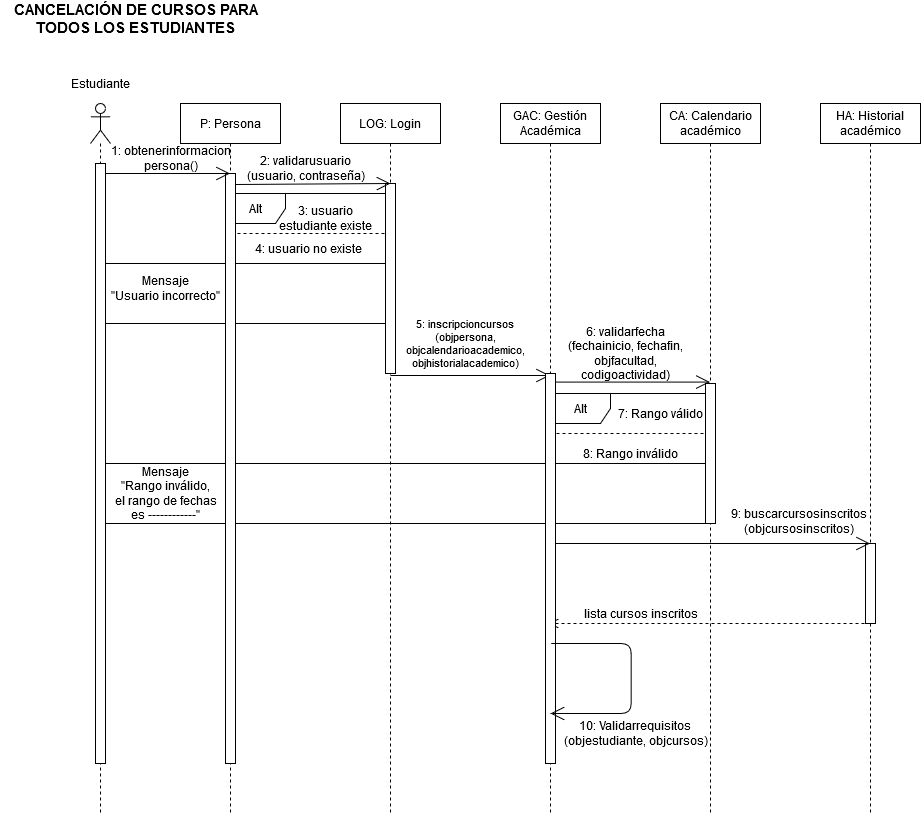

The diagram above was exported from draw.io. Its source (the exported page's mxGraphModel, read from the mxfile embedded in the PNG):
<mxGraphModel dx="854" dy="1634" grid="1" gridSize="10" guides="1" tooltips="1" connect="1" arrows="1" fold="1" page="1" pageScale="1" pageWidth="827" pageHeight="1169" math="0" shadow="0">
  <root>
    <mxCell id="0" />
    <mxCell id="1" parent="0" />
    <mxCell id="P4DkCJ_TqQ1i4N4L9n5A-1" value="" style="endArrow=open;endFill=1;endSize=12;html=1;exitX=0.5;exitY=0.022;exitDx=0;exitDy=0;exitPerimeter=0;" parent="1" source="P4DkCJ_TqQ1i4N4L9n5A-28" target="P4DkCJ_TqQ1i4N4L9n5A-29" edge="1">
      <mxGeometry width="160" relative="1" as="geometry">
        <mxPoint x="560" y="370" as="sourcePoint" />
        <mxPoint x="670" y="370" as="targetPoint" />
      </mxGeometry>
    </mxCell>
    <mxCell id="P4DkCJ_TqQ1i4N4L9n5A-8" value="HA: Historial académico" style="shape=umlLifeline;perimeter=lifelinePerimeter;whiteSpace=wrap;html=1;container=1;collapsible=0;recursiveResize=0;outlineConnect=0;" parent="1" vertex="1">
      <mxGeometry x="820" y="90" width="100" height="710" as="geometry" />
    </mxCell>
    <mxCell id="P4DkCJ_TqQ1i4N4L9n5A-9" value="" style="html=1;points=[];perimeter=orthogonalPerimeter;" parent="P4DkCJ_TqQ1i4N4L9n5A-8" vertex="1">
      <mxGeometry x="45" y="440" width="10" height="80" as="geometry" />
    </mxCell>
    <mxCell id="P4DkCJ_TqQ1i4N4L9n5A-10" value="&lt;div&gt;9: buscarcursosinscritos&lt;/div&gt;&lt;div&gt;(objcursosinscritos)&lt;/div&gt;" style="text;html=1;align=center;verticalAlign=middle;resizable=0;points=[];autosize=1;" parent="1" vertex="1">
      <mxGeometry x="723" y="493" width="150" height="30" as="geometry" />
    </mxCell>
    <mxCell id="P4DkCJ_TqQ1i4N4L9n5A-11" value="" style="html=1;verticalAlign=bottom;endArrow=open;dashed=1;endSize=8;" parent="1" edge="1">
      <mxGeometry relative="1" as="geometry">
        <mxPoint x="870.0000000000005" y="609.9999999999995" as="sourcePoint" />
        <mxPoint x="548.0000000000005" y="609.9999999999995" as="targetPoint" />
      </mxGeometry>
    </mxCell>
    <mxCell id="P4DkCJ_TqQ1i4N4L9n5A-12" value="" style="rounded=0;whiteSpace=wrap;html=1;" parent="1" vertex="1">
      <mxGeometry x="100" y="450" width="610" height="60" as="geometry" />
    </mxCell>
    <mxCell id="P4DkCJ_TqQ1i4N4L9n5A-13" value="" style="rounded=0;whiteSpace=wrap;html=1;" parent="1" vertex="1">
      <mxGeometry x="100" y="250" width="290" height="60" as="geometry" />
    </mxCell>
    <mxCell id="P4DkCJ_TqQ1i4N4L9n5A-14" value="" style="endArrow=none;dashed=1;html=1;" parent="1" edge="1">
      <mxGeometry width="50" height="50" relative="1" as="geometry">
        <mxPoint x="550.0000000000005" y="419.99999999999955" as="sourcePoint" />
        <mxPoint x="710.0000000000005" y="419.99999999999955" as="targetPoint" />
      </mxGeometry>
    </mxCell>
    <mxCell id="P4DkCJ_TqQ1i4N4L9n5A-15" value="Alt" style="shape=umlFrame;whiteSpace=wrap;html=1;" parent="1" vertex="1">
      <mxGeometry x="550" y="380" width="160" height="70" as="geometry" />
    </mxCell>
    <mxCell id="P4DkCJ_TqQ1i4N4L9n5A-16" value="" style="endArrow=none;dashed=1;html=1;" parent="1" edge="1">
      <mxGeometry width="50" height="50" relative="1" as="geometry">
        <mxPoint x="225.00000000000045" y="219.99999999999955" as="sourcePoint" />
        <mxPoint x="390.00000000000045" y="220" as="targetPoint" />
      </mxGeometry>
    </mxCell>
    <mxCell id="P4DkCJ_TqQ1i4N4L9n5A-17" value="Alt" style="shape=umlFrame;whiteSpace=wrap;html=1;" parent="1" vertex="1">
      <mxGeometry x="225" y="180" width="165" height="70" as="geometry" />
    </mxCell>
    <mxCell id="P4DkCJ_TqQ1i4N4L9n5A-18" value="" style="shape=umlLifeline;participant=umlActor;perimeter=lifelinePerimeter;whiteSpace=wrap;html=1;container=1;collapsible=0;recursiveResize=0;verticalAlign=top;spacingTop=36;labelBackgroundColor=#ffffff;outlineConnect=0;" parent="1" vertex="1">
      <mxGeometry x="90" y="90" width="20" height="710" as="geometry" />
    </mxCell>
    <mxCell id="P4DkCJ_TqQ1i4N4L9n5A-19" value="" style="html=1;points=[];perimeter=orthogonalPerimeter;" parent="P4DkCJ_TqQ1i4N4L9n5A-18" vertex="1">
      <mxGeometry x="5" y="60" width="10" height="600" as="geometry" />
    </mxCell>
    <mxCell id="P4DkCJ_TqQ1i4N4L9n5A-20" value="&lt;div style=&quot;font-size: 15px&quot;&gt;&lt;font style=&quot;font-size: 15px&quot;&gt;&lt;b&gt;CANCELACIÓN DE CURSOS PARA &lt;br&gt;&lt;/b&gt;&lt;/font&gt;&lt;/div&gt;&lt;div style=&quot;font-size: 15px&quot;&gt;&lt;font style=&quot;font-size: 15px&quot;&gt;&lt;b&gt;TODOS LOS ESTUDIANTES&lt;/b&gt;&lt;br&gt;&lt;/font&gt;&lt;/div&gt;" style="text;html=1;align=center;verticalAlign=middle;resizable=0;points=[];autosize=1;" parent="1" vertex="1">
      <mxGeometry y="-10" width="270" height="30" as="geometry" />
    </mxCell>
    <mxCell id="P4DkCJ_TqQ1i4N4L9n5A-21" value="P: Persona" style="shape=umlLifeline;perimeter=lifelinePerimeter;whiteSpace=wrap;html=1;container=1;collapsible=0;recursiveResize=0;outlineConnect=0;" parent="1" vertex="1">
      <mxGeometry x="180" y="90" width="100" height="710" as="geometry" />
    </mxCell>
    <mxCell id="P4DkCJ_TqQ1i4N4L9n5A-22" value="" style="html=1;points=[];perimeter=orthogonalPerimeter;" parent="P4DkCJ_TqQ1i4N4L9n5A-21" vertex="1">
      <mxGeometry x="45" y="70" width="10" height="590" as="geometry" />
    </mxCell>
    <mxCell id="P4DkCJ_TqQ1i4N4L9n5A-23" value="LOG: Login" style="shape=umlLifeline;perimeter=lifelinePerimeter;whiteSpace=wrap;html=1;container=1;collapsible=0;recursiveResize=0;outlineConnect=0;" parent="1" vertex="1">
      <mxGeometry x="340" y="90" width="100" height="710" as="geometry" />
    </mxCell>
    <mxCell id="P4DkCJ_TqQ1i4N4L9n5A-24" value="" style="html=1;points=[];perimeter=orthogonalPerimeter;" parent="P4DkCJ_TqQ1i4N4L9n5A-23" vertex="1">
      <mxGeometry x="45" y="80" width="10" height="190" as="geometry" />
    </mxCell>
    <mxCell id="P4DkCJ_TqQ1i4N4L9n5A-25" value="" style="endArrow=open;endFill=1;endSize=12;html=1;" parent="P4DkCJ_TqQ1i4N4L9n5A-23" edge="1">
      <mxGeometry width="160" relative="1" as="geometry">
        <mxPoint x="50" y="272" as="sourcePoint" />
        <mxPoint x="209.5" y="272" as="targetPoint" />
      </mxGeometry>
    </mxCell>
    <mxCell id="P4DkCJ_TqQ1i4N4L9n5A-26" value="GAC: Gestión Académica" style="shape=umlLifeline;perimeter=lifelinePerimeter;whiteSpace=wrap;html=1;container=1;collapsible=0;recursiveResize=0;outlineConnect=0;" parent="1" vertex="1">
      <mxGeometry x="500" y="90" width="100" height="710" as="geometry" />
    </mxCell>
    <mxCell id="P4DkCJ_TqQ1i4N4L9n5A-27" value="" style="endArrow=open;endFill=1;endSize=12;html=1;" parent="P4DkCJ_TqQ1i4N4L9n5A-26" target="P4DkCJ_TqQ1i4N4L9n5A-8" edge="1">
      <mxGeometry width="160" relative="1" as="geometry">
        <mxPoint x="50" y="440" as="sourcePoint" />
        <mxPoint x="312" y="440" as="targetPoint" />
      </mxGeometry>
    </mxCell>
    <mxCell id="P4DkCJ_TqQ1i4N4L9n5A-28" value="" style="html=1;points=[];perimeter=orthogonalPerimeter;" parent="P4DkCJ_TqQ1i4N4L9n5A-26" vertex="1">
      <mxGeometry x="45" y="270" width="10" height="390" as="geometry" />
    </mxCell>
    <mxCell id="P4DkCJ_TqQ1i4N4L9n5A-29" value="CA: Calendario académico" style="shape=umlLifeline;perimeter=lifelinePerimeter;whiteSpace=wrap;html=1;container=1;collapsible=0;recursiveResize=0;outlineConnect=0;" parent="1" vertex="1">
      <mxGeometry x="660" y="90" width="100" height="710" as="geometry" />
    </mxCell>
    <mxCell id="P4DkCJ_TqQ1i4N4L9n5A-30" value="" style="html=1;points=[];perimeter=orthogonalPerimeter;" parent="P4DkCJ_TqQ1i4N4L9n5A-29" vertex="1">
      <mxGeometry x="45" y="280" width="10" height="140" as="geometry" />
    </mxCell>
    <mxCell id="P4DkCJ_TqQ1i4N4L9n5A-31" value="Estudiante" style="text;html=1;align=center;verticalAlign=middle;resizable=0;points=[];autosize=1;" parent="1" vertex="1">
      <mxGeometry x="65" y="60" width="70" height="20" as="geometry" />
    </mxCell>
    <mxCell id="P4DkCJ_TqQ1i4N4L9n5A-32" value="" style="endArrow=open;endFill=1;endSize=12;html=1;" parent="1" target="P4DkCJ_TqQ1i4N4L9n5A-21" edge="1">
      <mxGeometry width="160" relative="1" as="geometry">
        <mxPoint x="104.99999999999955" y="160" as="sourcePoint" />
        <mxPoint x="165" y="160" as="targetPoint" />
      </mxGeometry>
    </mxCell>
    <mxCell id="P4DkCJ_TqQ1i4N4L9n5A-33" value="&lt;div&gt;1: obtenerinformacion&lt;/div&gt;&lt;div&gt;persona()&lt;/div&gt;" style="text;html=1;align=center;verticalAlign=middle;resizable=0;points=[];autosize=1;" parent="1" vertex="1">
      <mxGeometry x="100" y="130" width="140" height="30" as="geometry" />
    </mxCell>
    <mxCell id="P4DkCJ_TqQ1i4N4L9n5A-34" value="" style="endArrow=open;endFill=1;endSize=12;html=1;entryX=0.5;entryY=0;entryDx=0;entryDy=0;entryPerimeter=0;" parent="1" target="P4DkCJ_TqQ1i4N4L9n5A-24" edge="1">
      <mxGeometry width="160" relative="1" as="geometry">
        <mxPoint x="235.00000000000045" y="171" as="sourcePoint" />
        <mxPoint x="380" y="173" as="targetPoint" />
      </mxGeometry>
    </mxCell>
    <mxCell id="P4DkCJ_TqQ1i4N4L9n5A-35" value="&lt;div&gt;2: validarusuario&lt;/div&gt;&lt;div&gt;(usuario, contraseña)&lt;/div&gt;" style="text;html=1;align=center;verticalAlign=middle;resizable=0;points=[];autosize=1;" parent="1" vertex="1">
      <mxGeometry x="240" y="140" width="130" height="30" as="geometry" />
    </mxCell>
    <mxCell id="P4DkCJ_TqQ1i4N4L9n5A-36" value="&lt;div&gt;3: usuario&lt;/div&gt;&lt;div&gt; estudiante existe&lt;br&gt;&lt;/div&gt;" style="text;html=1;align=center;verticalAlign=middle;resizable=0;points=[];autosize=1;" parent="1" vertex="1">
      <mxGeometry x="270" y="190" width="110" height="30" as="geometry" />
    </mxCell>
    <mxCell id="P4DkCJ_TqQ1i4N4L9n5A-37" value="&lt;div&gt;4: usuario no existe&lt;br&gt;&lt;/div&gt;" style="text;html=1;align=center;verticalAlign=middle;resizable=0;points=[];autosize=1;" parent="1" vertex="1">
      <mxGeometry x="247.5" y="225" width="120" height="20" as="geometry" />
    </mxCell>
    <mxCell id="P4DkCJ_TqQ1i4N4L9n5A-38" value="&lt;div&gt;Mensaje&lt;/div&gt;&lt;div&gt;&quot;Usuario incorrecto&quot;&lt;br&gt;&lt;/div&gt;" style="text;html=1;align=center;verticalAlign=middle;resizable=0;points=[];autosize=1;" parent="1" vertex="1">
      <mxGeometry x="105" y="260" width="120" height="30" as="geometry" />
    </mxCell>
    <mxCell id="P4DkCJ_TqQ1i4N4L9n5A-39" value="&lt;div style=&quot;font-size: 11px&quot;&gt;&lt;font style=&quot;font-size: 11px&quot;&gt;5: inscripcioncursos&lt;br&gt;&lt;/font&gt;&lt;/div&gt;&lt;div style=&quot;font-size: 11px&quot;&gt;&lt;font style=&quot;font-size: 11px&quot;&gt;(objpersona,&lt;/font&gt;&lt;/div&gt;&lt;div style=&quot;font-size: 11px&quot;&gt;&lt;font style=&quot;font-size: 11px&quot;&gt; objcalendarioacademico, &lt;br&gt;&lt;/font&gt;&lt;/div&gt;&lt;div style=&quot;font-size: 11px&quot;&gt;&lt;font style=&quot;font-size: 11px&quot;&gt;objhistorialacademico)&lt;/font&gt;&lt;/div&gt;" style="text;html=1;align=center;verticalAlign=middle;resizable=0;points=[];autosize=1;" parent="1" vertex="1">
      <mxGeometry x="400" y="300" width="130" height="60" as="geometry" />
    </mxCell>
    <mxCell id="P4DkCJ_TqQ1i4N4L9n5A-40" value="&lt;div&gt;&lt;font style=&quot;font-size: 12px&quot;&gt;6: validarfecha&lt;font style=&quot;font-size: 12px&quot;&gt;&lt;br&gt;&lt;/font&gt;&lt;/font&gt;&lt;/div&gt;&lt;div&gt;&lt;font style=&quot;font-size: 12px&quot;&gt;&lt;font style=&quot;font-size: 12px&quot;&gt;(&lt;/font&gt;fechainicio, fechafin,&lt;/font&gt;&lt;/div&gt;&lt;div&gt;&lt;font style=&quot;font-size: 12px&quot;&gt;&lt;font style=&quot;font-size: 12px&quot;&gt;objfacultad,&lt;/font&gt;&lt;/font&gt;&lt;/div&gt;&lt;div&gt;&lt;font style=&quot;font-size: 12px&quot;&gt;&lt;font style=&quot;font-size: 12px&quot;&gt;codigoactividad)&lt;/font&gt;&lt;/font&gt;&lt;/div&gt;" style="text;html=1;align=center;verticalAlign=middle;resizable=0;points=[];autosize=1;" parent="1" vertex="1">
      <mxGeometry x="560" y="310" width="130" height="60" as="geometry" />
    </mxCell>
    <mxCell id="P4DkCJ_TqQ1i4N4L9n5A-41" value="7: Rango válido" style="text;html=1;align=center;verticalAlign=middle;resizable=0;points=[];autosize=1;" parent="1" vertex="1">
      <mxGeometry x="610" y="390" width="100" height="20" as="geometry" />
    </mxCell>
    <mxCell id="P4DkCJ_TqQ1i4N4L9n5A-42" value="8: Rango inválido" style="text;html=1;align=center;verticalAlign=middle;resizable=0;points=[];autosize=1;" parent="1" vertex="1">
      <mxGeometry x="575" y="430" width="110" height="20" as="geometry" />
    </mxCell>
    <mxCell id="P4DkCJ_TqQ1i4N4L9n5A-43" value="&lt;div&gt;Mensaje&lt;/div&gt;&lt;div&gt;&quot;Rango inválido,&lt;/div&gt;&lt;div&gt;el rango de fechas&lt;/div&gt;&lt;div&gt;es ------------&quot;&lt;br&gt;&lt;/div&gt;" style="text;html=1;align=center;verticalAlign=middle;resizable=0;points=[];autosize=1;" parent="1" vertex="1">
      <mxGeometry x="105" y="450" width="120" height="60" as="geometry" />
    </mxCell>
    <mxCell id="P4DkCJ_TqQ1i4N4L9n5A-44" value="lista cursos inscritos" style="text;html=1;align=center;verticalAlign=middle;resizable=0;points=[];autosize=1;" parent="1" vertex="1">
      <mxGeometry x="575" y="590" width="130" height="20" as="geometry" />
    </mxCell>
    <mxCell id="P4DkCJ_TqQ1i4N4L9n5A-46" value="" style="endArrow=open;endFill=1;endSize=12;html=1;" parent="1" edge="1">
      <mxGeometry width="160" relative="1" as="geometry">
        <mxPoint x="550.6800000000003" y="630.0000000000009" as="sourcePoint" />
        <mxPoint x="550.0035294117647" y="700.0000000000009" as="targetPoint" />
        <Array as="points">
          <mxPoint x="630.68" y="630" />
          <mxPoint x="630.68" y="700" />
        </Array>
      </mxGeometry>
    </mxCell>
    <mxCell id="P4DkCJ_TqQ1i4N4L9n5A-47" value="10: Validarrequisitos&lt;br&gt;(objestudiante, objcursos)" style="text;html=1;align=center;verticalAlign=middle;resizable=0;points=[];autosize=1;" parent="1" vertex="1">
      <mxGeometry x="560" y="705" width="150" height="30" as="geometry" />
    </mxCell>
  </root>
</mxGraphModel>